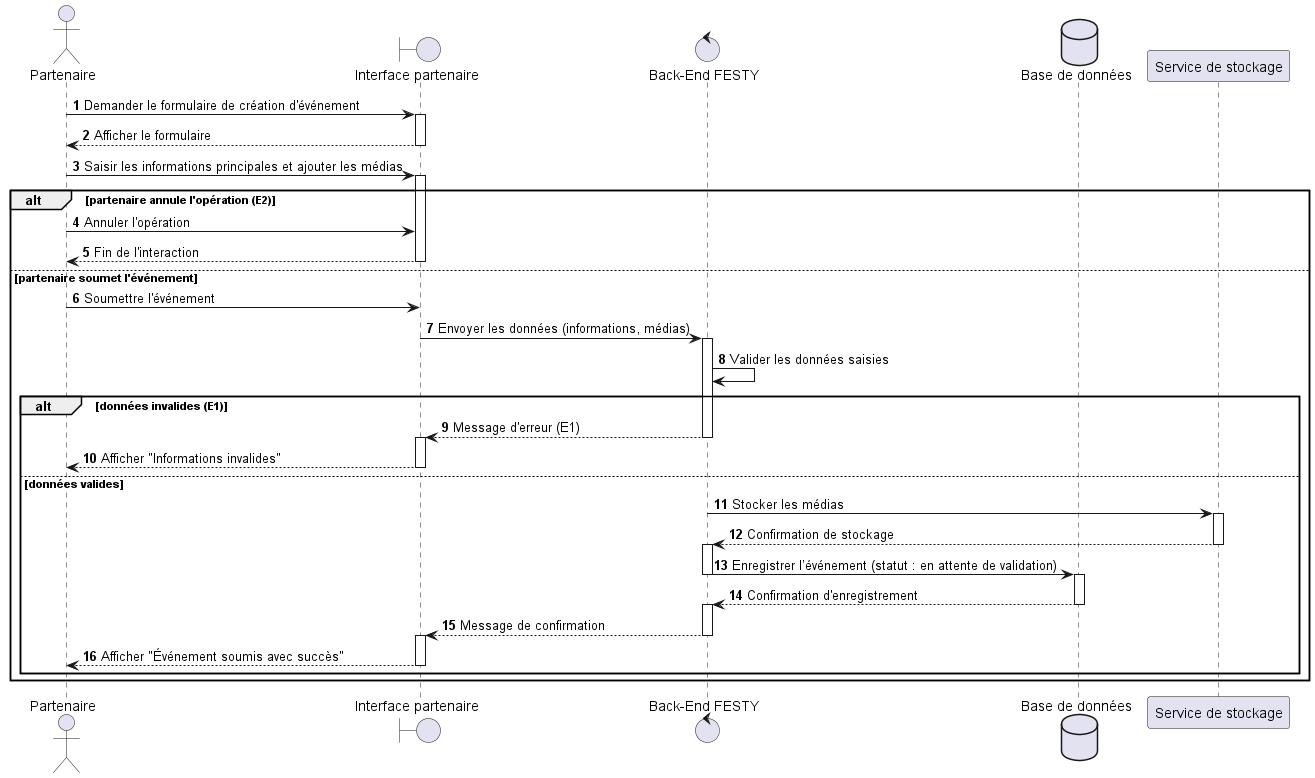

The diagram above was rendered by PlantUML. Its source (embedded in the PNG):
@startuml
actor Partenaire
boundary "Interface partenaire" as PartnerUI
control "Back-End FESTY" as Backend
database "Base de données" as DB
participant "Service de stockage" as Storage

autonumber

' Étape 1 - Accès au formulaire
Partenaire -> PartnerUI : Demander le formulaire de création d'événement
activate PartnerUI
PartnerUI --> Partenaire : Afficher le formulaire
deactivate PartnerUI

' Étapes 2-3 - Saisie des informations et ajout des médias
Partenaire -> PartnerUI : Saisir les informations principales et ajouter les médias
activate PartnerUI

' Possibilité d’annulation avant soumission (E2)
alt partenaire annule l'opération (E2)
    Partenaire -> PartnerUI : Annuler l'opération
    PartnerUI --> Partenaire : Fin de l'interaction
    deactivate PartnerUI
else partenaire soumet l'événement
    Partenaire -> PartnerUI : Soumettre l'événement
    PartnerUI -> Backend : Envoyer les données (informations, médias)
    deactivate PartnerUI

    activate Backend
    Backend -> Backend : Valider les données saisies

    alt données invalides (E1)
        Backend --> PartnerUI : Message d'erreur (E1)
        deactivate Backend
        activate PartnerUI
        PartnerUI --> Partenaire : Afficher "Informations invalides"
        deactivate PartnerUI
    else données valides
        Backend -> Storage : Stocker les médias
        deactivate Backend
        activate Storage
        Storage --> Backend : Confirmation de stockage
        deactivate Storage

        activate Backend
        Backend -> DB : Enregistrer l’événement (statut : en attente de validation)
        deactivate Backend
        activate DB
        DB --> Backend : Confirmation d'enregistrement
        deactivate DB

        activate Backend
        Backend --> PartnerUI : Message de confirmation
        deactivate Backend
        activate PartnerUI
        PartnerUI --> Partenaire : Afficher "Événement soumis avec succès"
        deactivate PartnerUI
    end
end
@enduml